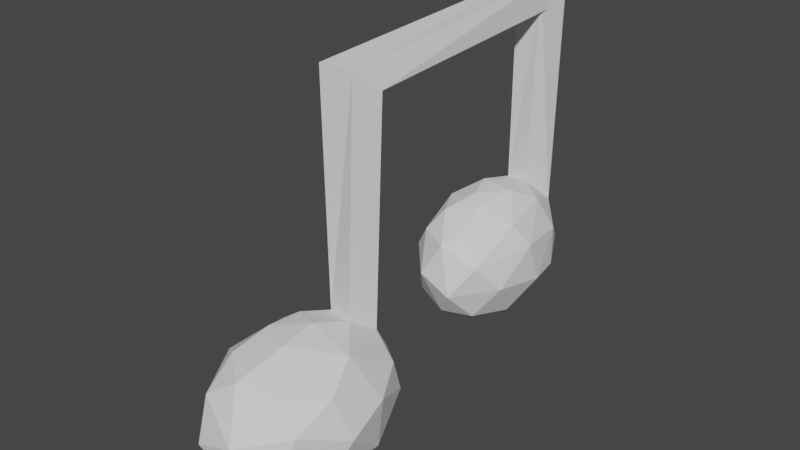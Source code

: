 # Source: note0.blend  (saved by Blender 3.3.6; exported with 4.5.12 LTS)
import bpy
from mathutils import Matrix  # noqa: F401  (used for matrix-valued properties, if any)

bpy.ops.wm.read_factory_settings(use_empty=True)
scene = bpy.context.scene
scene.name = 'Scene'

# ---- collections
col_collection = bpy.data.collections.new('Collection'); scene.collection.children.link(col_collection)

# ---- world
world_world = bpy.data.worlds.new('World'); scene.world = world_world
world_world.use_nodes = True; world_world.node_tree.nodes.clear()
_N = world_world.node_tree.nodes; _L = world_world.node_tree.links
n0 = _N.new('ShaderNodeOutputWorld'); n0.name = 'World Output'; n0.location = (300, 300)
n1 = _N.new('ShaderNodeBackground'); n1.name = 'Background'; n1.location = (10, 300)
n1.inputs[0].default_value = (0.05088, 0.05088, 0.05088, 1.0)
_L.new(n1.outputs[0], n0.inputs[0])
n0.is_active_output = True
world_world.color = (0.05088, 0.05088, 0.05088)
world_world.use_sun_shadow = False
world_world.sun_shadow_jitter_overblur = 0.0

# ---- meshes
me_sphere = bpy.data.meshes.new('Sphere')
me_sphere.from_pydata([(-0.1798, 0.8183, 0.5403), (-0.1241, 0.6034, -0.6281), (0.197, 0.9047, 0.2853), (-0.04895, 0.9222, -0.2047), (0.186, 0.457, 0.8832), (0.2893, 0.7002, 0.6545), (0.3938, 0.6927, -0.4295), (0.6166, 0.7165, 0.003288), (0.03639, 0.1442, 0.9949), (0.6335, 0.6122, 0.4342), (0.577, 0.1323, 0.8211), (0.8729, 0.2735, 0.2982), (0.7787, 0.2912, -0.3683), (0.5665, 0.1107, -0.6371), (0.7422, -0.1933, 0.593), (0.9224, -0.1128, 0.09259), (0.7993, -0.2458, -0.2883), (0.2828, 0.2221, -0.7795), (0.6845, -0.5544, 0.3488), (0.5774, -0.6559, -0.1892), (0.4201, -0.3865, -0.6482), (0.4032, -0.5568, 0.7045), (0.2006, -0.8844, 0.2387), (0.1486, -0.8181, -0.2704), (-0.0398, -0.6226, 0.752), (-0.3652, -0.835, -0.01042), (-0.01581, -0.6098, -0.594), (0.09975, -0.2122, 0.9789), (-0.3952, -0.6997, 0.5148), (0.01151, -0.09267, -0.827), (-0.4471, -0.377, 0.7848), (-0.5219, -0.5988, -0.3538), (-0.7962, -0.4685, 0.03692), (-0.2575, -0.3731, -0.7192), (-0.3426, -0.04627, 0.9434), (-0.7396, -0.2198, 0.6004), (-0.9266, -0.06595, 0.1772), (-0.751, -0.1587, -0.429), (-0.5111, 0.1349, -0.694), (-0.7937, 0.4317, 0.3606), (-0.838, 0.3684, -0.1669), (-0.6321, 0.3255, 0.6878), (-0.4902, 0.8032, 0.1255), (-0.1662, 0.5243, 0.8403), (-0.3081, 0.7271, 0.6108), (-0.5664, 0.6615, -0.2885), (-0.321, 0.2786, 0.914), (-0.1555, 0.2375, -0.7957), (-0.3112, 0.8036, 3.393), (0.2045, 0.5379, 3.67), (0.3141, 0.7747, 3.416), (-0.2136, 0.5184, 3.687), (0.1624, 3.084, 3.89), (0.1976, 3.09, 3.52), (-0.1566, 3.089, 3.87), (-0.2429, 3.06, 3.557)], [], [(29, 47, 17), (0, 48, 50), (1, 17, 47), (43, 49, 51), (1, 6, 17), (5, 9, 2), (7, 12, 6), (8, 10, 4), (10, 11, 9), (10, 14, 11), (11, 14, 15), (15, 16, 12), (16, 20, 13), (14, 18, 15), (10, 27, 21), (16, 19, 20), (10, 21, 14), (14, 21, 18), (18, 21, 22), (20, 19, 23), (26, 33, 20), (22, 23, 19), (27, 24, 21), (23, 26, 20), (22, 25, 23), (24, 28, 22), (26, 25, 31), (22, 28, 25), (27, 30, 24), (31, 33, 26), (25, 28, 32), (27, 8, 34), (28, 30, 35), (34, 35, 30), (38, 47, 29), (36, 40, 37), (36, 39, 40), (40, 39, 42), (45, 1, 38), (39, 44, 42), (42, 3, 45), (42, 44, 0), (42, 0, 3), (8, 4, 46), (44, 48, 0), (43, 51, 44), (4, 49, 43), (49, 54, 51), (49, 52, 54), (48, 53, 50), (50, 52, 49), (48, 55, 53), (50, 49, 4, 5), (3, 6, 1), (12, 13, 17, 6), (2, 7, 3), (0, 5, 2), (7, 2, 9), (6, 3, 7), (4, 10, 5), (5, 10, 9), (19, 16, 15, 18), (7, 9, 11), (7, 11, 12), (11, 15, 12), (10, 8, 27), (12, 16, 13), (13, 20, 17), (17, 20, 29), (41, 35, 34, 46), (18, 22, 19), (20, 33, 29), (21, 24, 22), (26, 23, 25), (28, 24, 30), (25, 32, 31), (27, 34, 30), (31, 37, 33), (32, 28, 35), (38, 33, 37), (37, 31, 32), (32, 36, 37), (32, 35, 36), (33, 38, 29), (39, 36, 35, 41), (37, 40, 38), (44, 41, 46, 43), (40, 45, 38), (40, 42, 45), (34, 8, 46), (41, 44, 39), (54, 52, 53, 55), (38, 1, 47), (45, 3, 1), (44, 51, 48), (5, 0, 50), (3, 0, 2), (43, 46, 4), (54, 55, 48, 51), (50, 53, 52)])
_uv = me_sphere.uv_layers.new(name='UVMap')
_uv.uv.foreach_set('vector', [0.7344, 0.0, 0.8564, 0.09216, 0.6083, 0.1234, 0.7655, 0.6393, 0.8094, 0.6875, 0.6881, 0.691, 0.782, 0.2202, 0.6083, 0.1234, 0.8564, 0.09216, 0.8018, 0.8125, 0.6916, 0.8125, 0.8121, 0.814, 0.782, 0.2202, 0.666, 0.3279, 0.6083, 0.1234, 0.6815, 0.6981, 0.6192, 0.6214, 0.7144, 0.5698, 0.6339, 0.471, 0.5534, 0.3462, 0.666, 0.3279, 0.7467, 0.9524, 0.5311, 0.7816, 0.683, 0.8298, 0.5311, 0.7816, 0.5419, 0.568, 0.6192, 0.6214, 0.5311, 0.7816, 0.4535, 0.6854, 0.5419, 0.568, 0.5419, 0.568, 0.4535, 0.6854, 0.475, 0.4978, 0.475, 0.4978, 0.4499, 0.3658, 0.5534, 0.3462, 0.4499, 0.3658, 0.3813, 0.2222, 0.5259, 0.2144, 0.4535, 0.6854, 0.3902, 0.5895, 0.475, 0.4978, 0.5311, 0.7816, 0.3125, 0.903, 0.3432, 0.7335, 0.4499, 0.3658, 0.3607, 0.4064, 0.3813, 0.2222, 0.5311, 0.7816, 0.3432, 0.7335, 0.4535, 0.6854, 0.4535, 0.6854, 0.3432, 0.7335, 0.3902, 0.5895, 0.3902, 0.5895, 0.3432, 0.7335, 0.2858, 0.5498, 0.3813, 0.2222, 0.3607, 0.4064, 0.2764, 0.3741, 0.2495, 0.2452, 0.1632, 0.1726, 0.3813, 0.2222, 0.2858, 0.5498, 0.2764, 0.3741, 0.3607, 0.4064, 0.3125, 0.903, 0.2345, 0.7523, 0.3432, 0.7335, 0.2764, 0.3741, 0.2495, 0.2452, 0.3813, 0.2222, 0.2858, 0.5498, 0.1893, 0.4661, 0.2764, 0.3741, 0.2345, 0.7523, 0.1683, 0.6519, 0.2858, 0.5498, 0.2495, 0.2452, 0.1893, 0.4661, 0.1392, 0.343, 0.2858, 0.5498, 0.1683, 0.6519, 0.1893, 0.4661, 0.3125, 0.903, 0.1182, 0.7649, 0.2345, 0.7523, 0.1392, 0.343, 0.1632, 0.1726, 0.2495, 0.2452, 0.1893, 0.4661, 0.1683, 0.6519, 0.08973, 0.4925, 0.3125, 0.903, 0.1094, 1.0, 0.0509, 0.8775, 0.1683, 0.6519, 0.1182, 0.7649, 0.0495, 0.6845, 0.0509, 0.8775, 0.0495, 0.6845, 0.1182, 0.7649, 0.02336, 0.1747, 0.0, 0.0625, 0.2128, 0.04913, 1.0, 0.5313, 0.9435, 0.4165, 1.0, 0.3442, 1.0, 0.5313, 0.9232, 0.5936, 0.9435, 0.4165, 0.9435, 0.4165, 0.9232, 0.5936, 0.8392, 0.5152, 0.8705, 0.3747, 0.782, 0.2202, 0.9583, 0.1909, 0.9232, 0.5936, 0.8181, 0.6952, 0.8392, 0.5152, 0.8392, 0.5152, 0.765, 0.4041, 0.8705, 0.3747, 0.8392, 0.5152, 0.8181, 0.6952, 0.7655, 0.6393, 0.8392, 0.5152, 0.7655, 0.6393, 0.765, 0.4041, 0.7467, 0.9524, 0.683, 0.8298, 0.893, 0.8532, 0.8181, 0.6952, 0.8094, 0.6875, 0.7655, 0.6393, 0.8018, 0.8125, 0.8121, 0.814, 0.8181, 0.6952, 0.683, 0.8298, 0.6916, 0.8125, 0.8018, 0.8125, 0.6916, 0.8125, 0.81, 0.8116, 0.8121, 0.814, 0.6916, 0.8125, 0.6875, 0.8114, 0.81, 0.8116, 0.8094, 0.6875, 0.7016, 0.6875, 0.6881, 0.691, 0.6881, 0.691, 0.6875, 0.8114, 0.6916, 0.8125, 0.8094, 0.6875, 0.8125, 0.6875, 0.7016, 0.6875, 0.6881, 0.691, 0.6916, 0.8125, 0.683, 0.8298, 0.6815, 0.6981, 0.765, 0.4041, 0.666, 0.3279, 0.782, 0.2202, 0.5534, 0.3462, 0.5259, 0.2144, 0.6083, 0.1234, 0.666, 0.3279, 0.7144, 0.5698, 0.6339, 0.471, 0.765, 0.4041, 0.7655, 0.6393, 0.6815, 0.6981, 0.7144, 0.5698, 0.6339, 0.471, 0.7144, 0.5698, 0.6192, 0.6214, 0.666, 0.3279, 0.765, 0.4041, 0.6339, 0.471, 0.683, 0.8298, 0.5311, 0.7816, 0.6815, 0.6981, 0.6815, 0.6981, 0.5311, 0.7816, 0.6192, 0.6214, 0.3607, 0.4064, 0.4499, 0.3658, 0.475, 0.4978, 0.3902, 0.5895, 0.6339, 0.471, 0.6192, 0.6214, 0.5419, 0.568, 0.6339, 0.471, 0.5419, 0.568, 0.5534, 0.3462, 0.5419, 0.568, 0.475, 0.4978, 0.5534, 0.3462, 0.5311, 0.7816, 0.7467, 0.9524, 0.3125, 0.903, 0.5534, 0.3462, 0.4499, 0.3658, 0.5259, 0.2144, 0.5259, 0.2144, 0.3813, 0.2222, 0.6083, 0.1234, 0.6083, 0.1234, 0.3813, 0.2222, 0.4395, 0.03049, 0.9285, 0.7215, 1.0, 0.7183, 0.9901, 0.8775, 0.893, 0.8532, 0.3902, 0.5895, 0.2858, 0.5498, 0.3607, 0.4064, 0.3813, 0.2222, 0.1632, 0.1726, 0.4395, 0.03049, 0.3432, 0.7335, 0.2345, 0.7523, 0.2858, 0.5498, 0.2495, 0.2452, 0.2764, 0.3741, 0.1893, 0.4661, 0.1683, 0.6519, 0.2345, 0.7523, 0.1182, 0.7649, 0.1893, 0.4661, 0.08973, 0.4925, 0.1392, 0.343, 0.3125, 0.903, 0.0509, 0.8775, 0.1182, 0.7649, 0.1392, 0.343, 0.03786, 0.315, 0.1632, 0.1726, 0.08973, 0.4925, 0.1683, 0.6519, 0.0495, 0.6845, 0.02336, 0.1747, 0.1632, 0.1726, 0.03786, 0.315, 0.03786, 0.315, 0.1392, 0.343, 0.08973, 0.4925, 0.08973, 0.4925, 0.01569, 0.5313, 0.03786, 0.315, 0.08973, 0.4925, 0.0495, 0.6845, 0.01569, 0.5313, 0.1632, 0.1726, 0.02336, 0.1747, 0.2128, 0.04913, 0.9232, 0.5936, 1.0, 0.5313, 1.0, 0.7183, 0.9285, 0.7215, 1.0, 0.3442, 0.9435, 0.4165, 0.9583, 0.1909, 0.8181, 0.6952, 0.9285, 0.7215, 0.893, 0.8532, 0.8018, 0.8125, 0.9435, 0.4165, 0.8705, 0.3747, 0.9583, 0.1909, 0.9435, 0.4165, 0.8392, 0.5152, 0.8705, 0.3747, 0.9901, 0.8775, 0.7467, 0.9524, 0.893, 0.8532, 0.9285, 0.7215, 0.8181, 0.6952, 0.9232, 0.5936, 0.81, 0.8116, 0.6875, 0.8114, 0.7016, 0.6875, 0.8125, 0.6875, 0.9583, 0.1909, 0.782, 0.2202, 0.8564, 0.09216, 0.8705, 0.3747, 0.765, 0.4041, 0.782, 0.2202, 0.8181, 0.6952, 0.8121, 0.814, 0.8094, 0.6875, 0.6815, 0.6981, 0.7655, 0.6393, 0.6881, 0.691, 0.765, 0.4041, 0.7655, 0.6393, 0.7144, 0.5698, 0.8018, 0.8125, 0.893, 0.8532, 0.683, 0.8298, 0.81, 0.8116, 0.8125, 0.6875, 0.8094, 0.6875, 0.8121, 0.814, 0.6881, 0.691, 0.7016, 0.6875, 0.6875, 0.8114])
me_sphere.update()
me_sphere_001 = bpy.data.meshes.new('Sphere.001')
me_sphere_001.from_pydata([(-0.08311, 0.7679, 0.4533), (-0.1746, 0.6945, -0.5504), (0.1668, 0.4463, 0.7601), (0.147, 0.8846, -0.09933), (0.3883, 0.673, -0.447), (0.3358, 0.7285, 0.4178), (0.5038, 0.7323, -0.08051), (0.3662, 0.4501, -0.6741), (-0.1977, 0.07138, 0.8716), (0.7316, 0.4495, 0.2352), (0.7548, 0.4268, -0.2632), (0.5395, 0.3211, 0.6487), (0.0851, 0.3095, -0.8374), (0.8686, 0.07652, -0.2527), (0.3176, 0.05458, 0.8401), (0.8547, -0.07836, 0.2749), (0.5911, -0.1756, -0.6509), (0.456, 0.08854, -0.7692), (0.6604, -0.2054, 0.569), (0.7656, -0.4597, -0.1521), (0.5499, -0.6978, 0.1952), (0.3221, -0.6124, 0.569), (0.3938, -0.5803, -0.5683), (0.2025, -0.3841, 0.7813), (0.2412, -0.8551, -0.1962), (0.149, -0.3747, -0.7981), (0.03714, -0.7971, 0.4307), (-0.02797, -0.7225, -0.5285), (-0.2766, -0.8512, -0.0005351), (-0.022, -0.2364, 0.8589), (-0.2828, -0.4804, 0.6924), (-0.4738, -0.6731, -0.3602), (-0.2814, -0.4141, -0.7427), (-0.4773, -0.6176, 0.4436), (-0.7098, -0.5469, 0.1431), (-0.6058, -0.3202, -0.5623), (-0.7756, -0.04219, 0.4455), (-0.5375, -0.1723, 0.6905), (-0.8209, -0.2646, -0.2663), (0.003532, -0.1051, -0.8846), (-0.9097, 0.08153, -0.09432), (-0.6337, 0.05197, -0.6348), (-0.391, -0.04928, -0.7978), (-0.6201, 0.2972, 0.587), (-0.7861, 0.4364, 0.08973), (-0.6212, 0.5003, -0.4253), (-0.187, 0.4729, 0.7295), (-0.267, 0.6552, 0.5437), (-0.4599, 0.6891, 0.3404), (-0.2209, 0.2628, -0.8258), (-0.327, 0.8272, -0.08857), (0.2075, 0.4991, 3.299), (0.2708, 0.8552, 3.373), (-0.208, 0.4925, 3.29), (-0.3214, 0.8059, 3.331)], [], [(3, 4, 1), (1, 4, 7), (5, 6, 3), (7, 17, 12), (6, 9, 10), (10, 17, 7), (11, 15, 9), (14, 18, 11), (13, 16, 17), (17, 39, 12), (13, 15, 19), (14, 8, 29), (18, 20, 15), (17, 16, 25), (29, 23, 14), (16, 19, 22), (23, 21, 18), (16, 22, 25), (20, 26, 24), (21, 26, 20), (22, 24, 27), (23, 26, 21), (23, 29, 30), (25, 27, 32), (26, 30, 33), (28, 31, 27), (28, 33, 34), (34, 38, 31), (31, 38, 35), (31, 35, 32), (33, 37, 36), (32, 35, 42), (35, 38, 41), (34, 36, 40), (37, 8, 43), (40, 36, 44), (42, 49, 39), (41, 40, 45), (41, 45, 49), (41, 49, 42), (44, 45, 40), (43, 8, 46), (46, 47, 43), (44, 48, 50), (44, 50, 45), (50, 1, 45), (0, 52, 5), (49, 1, 12), (47, 0, 48), (39, 49, 12), (50, 0, 3), (50, 3, 1), (5, 52, 51), (2, 8, 14), (2, 5, 51), (0, 5, 3), (3, 6, 4), (46, 51, 53), (12, 1, 7), (2, 14, 11), (5, 2, 11), (5, 9, 6), (6, 10, 4), (4, 10, 7), (5, 11, 9), (10, 13, 17), (37, 30, 29, 8), (11, 18, 15), (16, 13, 19), (39, 17, 25), (19, 15, 20), (14, 23, 18), (18, 21, 20), (19, 20, 24), (22, 19, 24), (25, 22, 27), (24, 26, 28), (24, 28, 27), (23, 30, 26), (27, 31, 32), (28, 26, 33), (25, 32, 39), (28, 34, 31), (54, 52, 0, 47), (33, 30, 37), (32, 42, 39), (33, 36, 34), (34, 40, 38), (42, 35, 41), (41, 38, 40), (36, 37, 43), (13, 10, 9, 15), (44, 36, 43), (44, 43, 48), (48, 43, 47), (49, 45, 1), (50, 48, 0), (8, 2, 46), (54, 47, 46, 53), (46, 2, 51), (53, 51, 52, 54)])
_uv = me_sphere_001.uv_layers.new(name='UVMap')
_uv.uv.foreach_set('vector', [0.7251, 0.4668, 0.6664, 0.3395, 0.7896, 0.2986, 0.7896, 0.2986, 0.6664, 0.3395, 0.6433, 0.2304, 0.6728, 0.6553, 0.6546, 0.471, 0.7251, 0.4668, 0.6433, 0.2304, 0.5362, 0.1682, 0.6965, 0.1168, 0.6546, 0.471, 0.5867, 0.5857, 0.5854, 0.405, 0.5854, 0.405, 0.5362, 0.1682, 0.6433, 0.2304, 0.5881, 0.7527, 0.4847, 0.5943, 0.5867, 0.5857, 0.5432, 0.8801, 0.4529, 0.7183, 0.5881, 0.7527, 0.5118, 0.4135, 0.4579, 0.2394, 0.5362, 0.1682, 0.5362, 0.1682, 0.4303, 0.03194, 0.6965, 0.1168, 0.5118, 0.4135, 0.4847, 0.5943, 0.4123, 0.4416, 0.5432, 0.8801, 0.4531, 1.0, 0.2472, 0.9117, 0.4529, 0.7183, 0.3551, 0.5755, 0.4847, 0.5943, 0.5362, 0.1682, 0.4579, 0.2394, 0.3142, 0.1536, 0.2472, 0.9117, 0.3319, 0.8322, 0.5432, 0.8801, 0.4579, 0.2394, 0.4123, 0.4416, 0.3473, 0.2873, 0.3319, 0.8322, 0.3277, 0.7184, 0.4529, 0.7183, 0.4579, 0.2394, 0.3473, 0.2873, 0.3142, 0.1536, 0.3551, 0.5755, 0.2476, 0.6488, 0.2926, 0.4245, 0.3277, 0.7184, 0.2476, 0.6488, 0.3551, 0.5755, 0.3473, 0.2873, 0.2926, 0.4245, 0.2394, 0.2957, 0.3319, 0.8322, 0.2476, 0.6488, 0.3277, 0.7184, 0.3319, 0.8322, 0.2472, 0.9117, 0.1649, 0.7851, 0.3142, 0.1536, 0.2394, 0.2957, 0.1554, 0.1933, 0.2476, 0.6488, 0.1649, 0.7851, 0.145, 0.659, 0.2023, 0.5002, 0.1467, 0.37, 0.2394, 0.2957, 0.2023, 0.5002, 0.145, 0.659, 0.1047, 0.5486, 0.1047, 0.5486, 0.04824, 0.4064, 0.1467, 0.37, 0.1467, 0.37, 0.04824, 0.4064, 0.07809, 0.2817, 0.1467, 0.37, 0.07809, 0.2817, 0.1554, 0.1933, 0.145, 0.659, 0.04635, 0.7812, 0.01696, 0.6599, 0.1554, 0.1933, 0.07809, 0.2817, 0.03127, 0.1458, 0.07809, 0.2817, 0.04824, 0.4064, 0.01247, 0.2913, 0.1047, 0.5486, 0.01696, 0.6599, 0.01428, 0.5308, 1.0, 0.7758, 0.8975, 0.9217, 0.9255, 0.7254, 0.9774, 0.4689, 0.9844, 0.6558, 0.9206, 0.5308, 0.9783, 0.1458, 0.8706, 0.1254, 0.9935, 0.03639, 0.9752, 0.2534, 0.9774, 0.4689, 0.8931, 0.3461, 0.9752, 0.2534, 0.8931, 0.3461, 0.8706, 0.1254, 0.9752, 0.2534, 0.8706, 0.1254, 0.9783, 0.1458, 0.9206, 0.5308, 0.8931, 0.3461, 0.9774, 0.4689, 0.9255, 0.7254, 0.8975, 0.9217, 0.8105, 0.8125, 0.8105, 0.8125, 0.8126, 0.7081, 0.9255, 0.7254, 0.9206, 0.5308, 0.8442, 0.6232, 0.8116, 0.469, 0.9206, 0.5308, 0.8116, 0.469, 0.8931, 0.3461, 0.8116, 0.469, 0.7896, 0.2986, 0.8931, 0.3461, 0.7545, 0.6629, 0.6996, 0.6875, 0.6728, 0.6553, 0.8706, 0.1254, 0.7896, 0.2986, 0.6965, 0.1168, 0.8126, 0.7081, 0.7545, 0.6629, 0.8442, 0.6232, 0.7969, 0.0, 0.8706, 0.1254, 0.6965, 0.1168, 0.8116, 0.469, 0.7545, 0.6629, 0.7251, 0.4668, 0.8116, 0.469, 0.7251, 0.4668, 0.7896, 0.2986, 0.6728, 0.6553, 0.6996, 0.6875, 0.6886, 0.8101, 0.6947, 0.8223, 0.8975, 0.9217, 0.5432, 0.8801, 0.6947, 0.8223, 0.6728, 0.6553, 0.6886, 0.8101, 0.7545, 0.6629, 0.6728, 0.6553, 0.7251, 0.4668, 0.7251, 0.4668, 0.6546, 0.471, 0.6664, 0.3395, 0.8105, 0.8125, 0.6886, 0.8101, 0.8098, 0.8125, 0.6965, 0.1168, 0.7896, 0.2986, 0.6433, 0.2304, 0.6947, 0.8223, 0.5432, 0.8801, 0.5881, 0.7527, 0.6728, 0.6553, 0.6947, 0.8223, 0.5881, 0.7527, 0.6728, 0.6553, 0.5867, 0.5857, 0.6546, 0.471, 0.6546, 0.471, 0.5854, 0.405, 0.6664, 0.3395, 0.6664, 0.3395, 0.5854, 0.405, 0.6433, 0.2304, 0.6728, 0.6553, 0.5881, 0.7527, 0.5867, 0.5857, 0.5854, 0.405, 0.5118, 0.4135, 0.5362, 0.1682, 0.04635, 0.7812, 0.1649, 0.7851, 0.2472, 0.9117, 0.08098, 0.9659, 0.5881, 0.7527, 0.4529, 0.7183, 0.4847, 0.5943, 0.4579, 0.2394, 0.5118, 0.4135, 0.4123, 0.4416, 0.4303, 0.03194, 0.5362, 0.1682, 0.3142, 0.1536, 0.4123, 0.4416, 0.4847, 0.5943, 0.3551, 0.5755, 0.5432, 0.8801, 0.3319, 0.8322, 0.4529, 0.7183, 0.4529, 0.7183, 0.3277, 0.7184, 0.3551, 0.5755, 0.4123, 0.4416, 0.3551, 0.5755, 0.2926, 0.4245, 0.3473, 0.2873, 0.4123, 0.4416, 0.2926, 0.4245, 0.3142, 0.1536, 0.3473, 0.2873, 0.2394, 0.2957, 0.2926, 0.4245, 0.2476, 0.6488, 0.2023, 0.5002, 0.2926, 0.4245, 0.2023, 0.5002, 0.2394, 0.2957, 0.3319, 0.8322, 0.1649, 0.7851, 0.2476, 0.6488, 0.2394, 0.2957, 0.1467, 0.37, 0.1554, 0.1933, 0.2023, 0.5002, 0.2476, 0.6488, 0.145, 0.659, 0.3142, 0.1536, 0.1554, 0.1933, 0.4303, 0.03194, 0.2023, 0.5002, 0.1047, 0.5486, 0.1467, 0.37, 0.8125, 0.6892, 0.6996, 0.6875, 0.7545, 0.6629, 0.8126, 0.7081, 0.145, 0.659, 0.1649, 0.7851, 0.04635, 0.7812, 0.1554, 0.1933, 0.03127, 0.1458, 0.2368, 0.04974, 0.145, 0.659, 0.01696, 0.6599, 0.1047, 0.5486, 0.1047, 0.5486, 0.01428, 0.5308, 0.04824, 0.4064, 0.03127, 0.1458, 0.07809, 0.2817, 0.01247, 0.2913, 0.9752, 0.2534, 1.0, 0.4064, 0.9774, 0.4689, 0.9844, 0.6558, 1.0, 0.7758, 0.9255, 0.7254, 0.5118, 0.4135, 0.5854, 0.405, 0.5867, 0.5857, 0.4847, 0.5943, 0.9206, 0.5308, 0.9844, 0.6558, 0.9255, 0.7254, 0.9206, 0.5308, 0.9255, 0.7254, 0.8442, 0.6232, 0.8442, 0.6232, 0.9255, 0.7254, 0.8126, 0.7081, 0.8706, 0.1254, 0.8931, 0.3461, 0.7896, 0.2986, 0.8116, 0.469, 0.8442, 0.6232, 0.7545, 0.6629, 0.8975, 0.9217, 0.6947, 0.8223, 0.8105, 0.8125, 0.8125, 0.6892, 0.8126, 0.7081, 0.8105, 0.8125, 0.8098, 0.8125, 0.8105, 0.8125, 0.6947, 0.8223, 0.6886, 0.8101, 0.8098, 0.8125, 0.6886, 0.8101, 0.6996, 0.6875, 0.8125, 0.6892])
me_sphere_001.update()

# ---- objects
ob_sphere = bpy.data.objects.new('Sphere', me_sphere)
ob_sphere_001 = bpy.data.objects.new('Sphere.001', me_sphere_001)

# ---- transforms, parenting, visibility, modifiers, constraints
ob_sphere.location = (0.0, 0.1252, 0.06359)
ob_sphere.scale = (1.0, 1.349, 1.0)
ob_sphere_001.location = (0.0, 3.579, 0.6258)
ob_sphere_001.scale = (0.8067, 1.283, 1.0)

# ---- collection membership
col_collection.objects.link(ob_sphere)
col_collection.objects.link(ob_sphere_001)

# ---- scene / render settings (as saved in the file)
scene.frame_start = 1; scene.frame_end = 250; scene.frame_set(1)
scene.render.engine = 'BLENDER_EEVEE_NEXT'
scene.cycles.sampling_pattern = 'TABULATED_SOBOL'
scene.cycles.use_light_tree = False
scene.view_settings.view_transform = 'Filmic'
bpy.context.view_layer.update()

# ---- added for rendering (the .blend has no active camera and no usable light): camera, sun
cam_auto = bpy.data.cameras.new('AutoCamera')
cam_auto.lens = 50.0
cam_auto.sensor_width = 36.0
cam_auto.clip_end = 1000.0
ob_auto_camera = bpy.data.objects.new('AutoCamera', cam_auto)
scene.collection.objects.link(ob_auto_camera)
ob_auto_camera.location = (7.13598, -6.74264, 7.32818)
ob_auto_camera.rotation_euler = (1.09748, -7.21219e-08, 0.694738)
scene.camera = ob_auto_camera
light_auto_sun = bpy.data.lights.new('AutoSun', 'SUN')
light_auto_sun.energy = 3.0
light_auto_sun.angle = 0.0523599
ob_auto_sun = bpy.data.objects.new('AutoSun', light_auto_sun)
scene.collection.objects.link(ob_auto_sun)
ob_auto_sun.rotation_euler = (0.872665, 0.174533, 0.523599)
bpy.context.view_layer.update()
